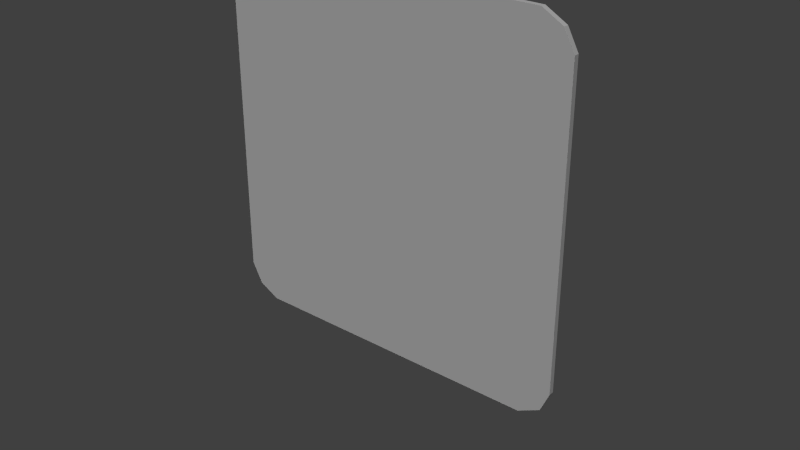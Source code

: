 # Source: Green_Monster_7.blend  (saved by Blender 2.72.0; exported with 4.5.12 LTS)
import bpy
from mathutils import Matrix  # noqa: F401  (used for matrix-valued properties, if any)

bpy.ops.wm.read_factory_settings(use_empty=True)
scene = bpy.context.scene
scene.name = 'Scene'

# ---- collections
col_collection_1 = bpy.data.collections.new('Collection 1'); scene.collection.children.link(col_collection_1)

# ---- materials (node trees are filled in below, after node groups)
mat_material_001 = bpy.data.materials.new('Material.001')
mat_material_001.alpha_threshold = 0.0
mat_material_001.use_transparent_shadow = False
mat_material_001.roughness = 0.5
mat_material_002 = bpy.data.materials.new('Material.002')
mat_material_002.alpha_threshold = 0.0
mat_material_002.use_transparent_shadow = False
mat_material_002.diffuse_color = (0.1257, 0.02109, 0.004713, 1.0)
mat_material_002.roughness = 0.5

# ---- material node trees

# ---- world
world_world = bpy.data.worlds.new('World'); scene.world = world_world
world_world.color = (0.05088, 0.05088, 0.05088)
world_world.use_sun_shadow = False
world_world.sun_shadow_jitter_overblur = 0.0
world_world.cycles.sampling_method = 'MANUAL'
world_world.cycles.sample_map_resolution = 256

# ---- lights
light_sun_001 = bpy.data.lights.new('Sun.001', 'SUN')
light_sun_001.transmission_factor = 0.0
light_sun_001.angle = 0.1993
light_sun_001.energy = 1.0
light_sun_001.shadow_buffer_clip_start = 0.5
light_sun_001.shadow_soft_size = 0.1
light_sun_001.shadow_cascade_max_distance = 1000.0
light_sun_001.cycles.use_multiple_importance_sampling = False
light_sun = bpy.data.lights.new('Sun', 'SUN')
light_sun.transmission_factor = 0.0
light_sun.angle = 0.1993
light_sun.energy = 1.0
light_sun.shadow_buffer_clip_start = 0.5
light_sun.shadow_soft_size = 0.1
light_sun.shadow_cascade_max_distance = 1000.0
light_sun.cycles.use_multiple_importance_sampling = False

# ---- meshes
me_plane_003 = bpy.data.meshes.new('Plane.003')
me_plane_003.from_pydata([(-1.063, -1.063, -4.728e-09), (0.9491, -1.061, -4.58e-09), (-1.069, 0.929, -5.36e-09), (0.938, 0.9324, -5.105e-09), (-1.126, 0.8178, -8.167e-10), (1.0, 0.8178, -8.167e-10), (-1.126, -0.944, -8.711e-09), (1.0, -0.944, -8.711e-09), (-0.9389, -1.126, -9.528e-09), (-0.9389, 1.0, 0.0), (-0.9389, 0.8178, -8.167e-10), (-0.9389, -0.944, -8.711e-09), (0.8182, -1.126, -9.528e-09), (0.8182, 1.0, 0.0), (0.8182, 0.8178, -8.167e-10), (0.8182, -0.944, -8.711e-09), (-1.063, -1.063, -0.03), (0.9491, -1.061, -0.03), (-1.069, 0.929, -0.03), (0.938, 0.9324, -0.03), (-1.126, 0.8178, -0.03), (1.0, 0.8178, -0.03), (-1.126, -0.944, -0.03), (1.0, -0.944, -0.03), (-0.9389, -1.126, -0.03), (-0.9389, 1.0, -0.03), (-0.9389, 0.8178, -0.03), (-0.9389, -0.944, -0.03), (0.8182, -1.126, -0.03), (0.8182, 1.0, -0.03), (0.8182, 0.8178, -0.03), (0.8182, -0.944, -0.03)], [], [(14, 5, 3, 13), (15, 7, 5, 14), (12, 1, 7, 15), (4, 10, 9, 2), (6, 11, 10, 4), (0, 8, 11, 6), (10, 14, 13, 9), (11, 15, 14, 10), (8, 12, 15, 11), (29, 19, 21, 30), (30, 21, 23, 31), (31, 23, 17, 28), (18, 25, 26, 20), (20, 26, 27, 22), (22, 27, 24, 16), (25, 29, 30, 26), (26, 30, 31, 27), (27, 31, 28, 24), (0, 6, 22, 16), (1, 12, 28, 17), (3, 5, 21, 19), (2, 9, 25, 18), (4, 2, 18, 20), (5, 7, 23, 21), (6, 4, 20, 22), (7, 1, 17, 23), (8, 0, 16, 24), (9, 13, 29, 25), (12, 8, 24, 28), (13, 3, 19, 29)])
_uv = me_plane_003.uv_layers.new(name='UVMap')
_uv.uv.foreach_set('vector', [0.9144, 0.9142, 0.9999, 0.9142, 0.9708, 0.9681, 0.9144, 0.9999, 0.9144, 0.0858, 0.9999, 0.0858, 0.9999, 0.9142, 0.9144, 0.9142, 0.9144, 0.0001004, 0.976, 0.03092, 0.9999, 0.0858, 0.9144, 0.0858, 9.998e-05, 0.9142, 0.08818, 0.9142, 0.08818, 0.9999, 0.02713, 0.9665, 0.0001003, 0.0858, 0.08818, 0.0858, 0.08818, 0.9142, 9.998e-05, 0.9142, 0.02962, 0.03, 0.08818, 9.998e-05, 0.08818, 0.0858, 0.0001003, 0.0858, 0.08818, 0.9142, 0.9144, 0.9142, 0.9144, 0.9999, 0.08818, 0.9999, 0.08818, 0.0858, 0.9144, 0.0858, 0.9144, 0.9142, 0.08818, 0.9142, 0.08818, 9.998e-05, 0.9144, 0.0001004, 0.9144, 0.0858, 0.08818, 0.0858, 0.08557, 0.9999, 0.02925, 0.9681, 0.0001004, 0.9142, 0.08557, 0.9142, 0.08557, 0.9142, 0.0001004, 0.9142, 9.996e-05, 0.0858, 0.08557, 0.0858, 0.08557, 0.0858, 9.996e-05, 0.0858, 0.02402, 0.03092, 0.08557, 0.0001004, 0.9729, 0.9665, 0.9118, 0.9999, 0.9118, 0.9142, 0.9999, 0.9142, 0.9999, 0.9142, 0.9118, 0.9142, 0.9118, 0.0858, 0.9999, 0.0858, 0.9999, 0.0858, 0.9118, 0.0858, 0.9118, 9.996e-05, 0.9704, 0.03, 0.9118, 0.9999, 0.08557, 0.9999, 0.08557, 0.9142, 0.9118, 0.9142, 0.9118, 0.9142, 0.08557, 0.9142, 0.08557, 0.0858, 0.9118, 0.0858, 0.9118, 0.0858, 0.08557, 0.0858, 0.08557, 0.0001004, 0.9118, 9.996e-05, 0.0, 0.0, 0.0, 0.0, 0.0, 0.0, 0.0, 0.0, 0.0, 0.0, 0.0, 0.0, 0.0, 0.0, 0.0, 0.0, 0.0, 0.0, 0.0, 0.0, 0.0, 0.0, 0.0, 0.0, 0.0, 0.0, 0.0, 0.0, 0.0, 0.0, 0.0, 0.0, 0.0, 0.0, 0.0, 0.0, 0.0, 0.0, 0.0, 0.0, 0.0, 0.0, 0.0, 0.0, 0.0, 0.0, 0.0, 0.0, 0.0, 0.0, 0.0, 0.0, 0.0, 0.0, 0.0, 0.0, 0.0, 0.0, 0.0, 0.0, 0.0, 0.0, 0.0, 0.0, 0.0, 0.0, 0.0, 0.0, 0.0, 0.0, 0.0, 0.0, 0.0, 0.0, 0.0, 0.0, 0.0, 0.0, 0.0, 0.0, 0.0, 0.0, 0.0, 0.0, 0.0, 0.0, 0.0, 0.0, 0.0, 0.0, 0.0, 0.0, 0.0, 0.0, 0.0, 0.0])
me_plane_003.use_remesh_preserve_volume = False
me_plane_003.use_remesh_preserve_attributes = False
me_plane_003.use_mirror_vertex_groups = False
me_plane_003.update()
me_plane_002 = bpy.data.meshes.new('Plane.002')
me_plane_002.from_pydata([], [], [])
_uv = me_plane_002.uv_layers.new(name='UVMap')
_uv.uv.foreach_set('vector', [])
me_plane_002.materials.append(mat_material_001)
me_plane_002.materials.append(mat_material_002)
me_plane_002.use_remesh_preserve_volume = False
me_plane_002.use_remesh_preserve_attributes = False
me_plane_002.use_mirror_vertex_groups = False
me_plane_002.update()

# ---- objects
ob_plane_002 = bpy.data.objects.new('Plane.002', me_plane_003)
ob_plane_001 = bpy.data.objects.new('Plane.001', me_plane_002)
ob_sun_001 = bpy.data.objects.new('Sun.001', light_sun_001)
ob_sun = bpy.data.objects.new('Sun', light_sun)

# ---- transforms, parenting, visibility, modifiers, constraints
ob_plane_002.location = (-2.265, 2.664, 22.76)
ob_plane_002.rotation_euler = (1.571, -0.0, 0.0)
ob_plane_002.scale = (14.86, 14.86, 14.86)
ob_plane_002.lineart.crease_threshold = 0.0
ob_plane_001.location = (16.99, 0.2888, -0.04417)
ob_plane_001.scale = (1.848, 1.848, 1.848)
ob_plane_001.lineart.crease_threshold = 0.0
ob_sun_001.location = (10.97, 7.183, 2.261)
ob_sun_001.rotation_euler = (-1.223, -0.1623, -0.2266)
ob_sun_001.lineart.crease_threshold = 0.0
ob_sun.location = (12.32, -8.425, 1.817)
ob_sun.rotation_euler = (0.8247, -0.2677, 0.5015)
ob_sun.lineart.crease_threshold = 0.0

# ---- collection membership
col_collection_1.objects.link(ob_plane_002)
col_collection_1.objects.link(ob_plane_001)
col_collection_1.objects.link(ob_sun_001)
col_collection_1.objects.link(ob_sun)

# ---- scene / render settings (as saved in the file)
scene.frame_start = 1; scene.frame_end = 1; scene.frame_set(4)
scene.render.engine = 'BLENDER_EEVEE_NEXT'
scene.render.resolution_percentage = 50
scene.render.dither_intensity = 0.0
scene.cycles.use_denoising = False
scene.cycles.samples = 10
scene.cycles.sampling_pattern = 'TABULATED_SOBOL'
scene.cycles.light_sampling_threshold = 0.0
scene.cycles.use_adaptive_sampling = False
scene.cycles.use_light_tree = False
scene.cycles.blur_glossy = 0.0
scene.cycles.pixel_filter_type = 'GAUSSIAN'
scene.cycles.sample_clamp_indirect = 0.0
scene.view_settings.view_transform = 'Standard'
bpy.context.view_layer.update()

# ---- added for rendering (the .blend has no active camera): camera
cam_auto = bpy.data.cameras.new('AutoCamera')
cam_auto.lens = 50.0
cam_auto.sensor_width = 36.0
cam_auto.clip_end = 1000.0
ob_auto_camera = bpy.data.objects.new('AutoCamera', cam_auto)
scene.collection.objects.link(ob_auto_camera)
ob_auto_camera.location = (47.2691, -56.2296, 57.4073)
ob_auto_camera.rotation_euler = (1.09748, -7.21219e-08, 0.694738)
scene.camera = ob_auto_camera
bpy.context.view_layer.update()
